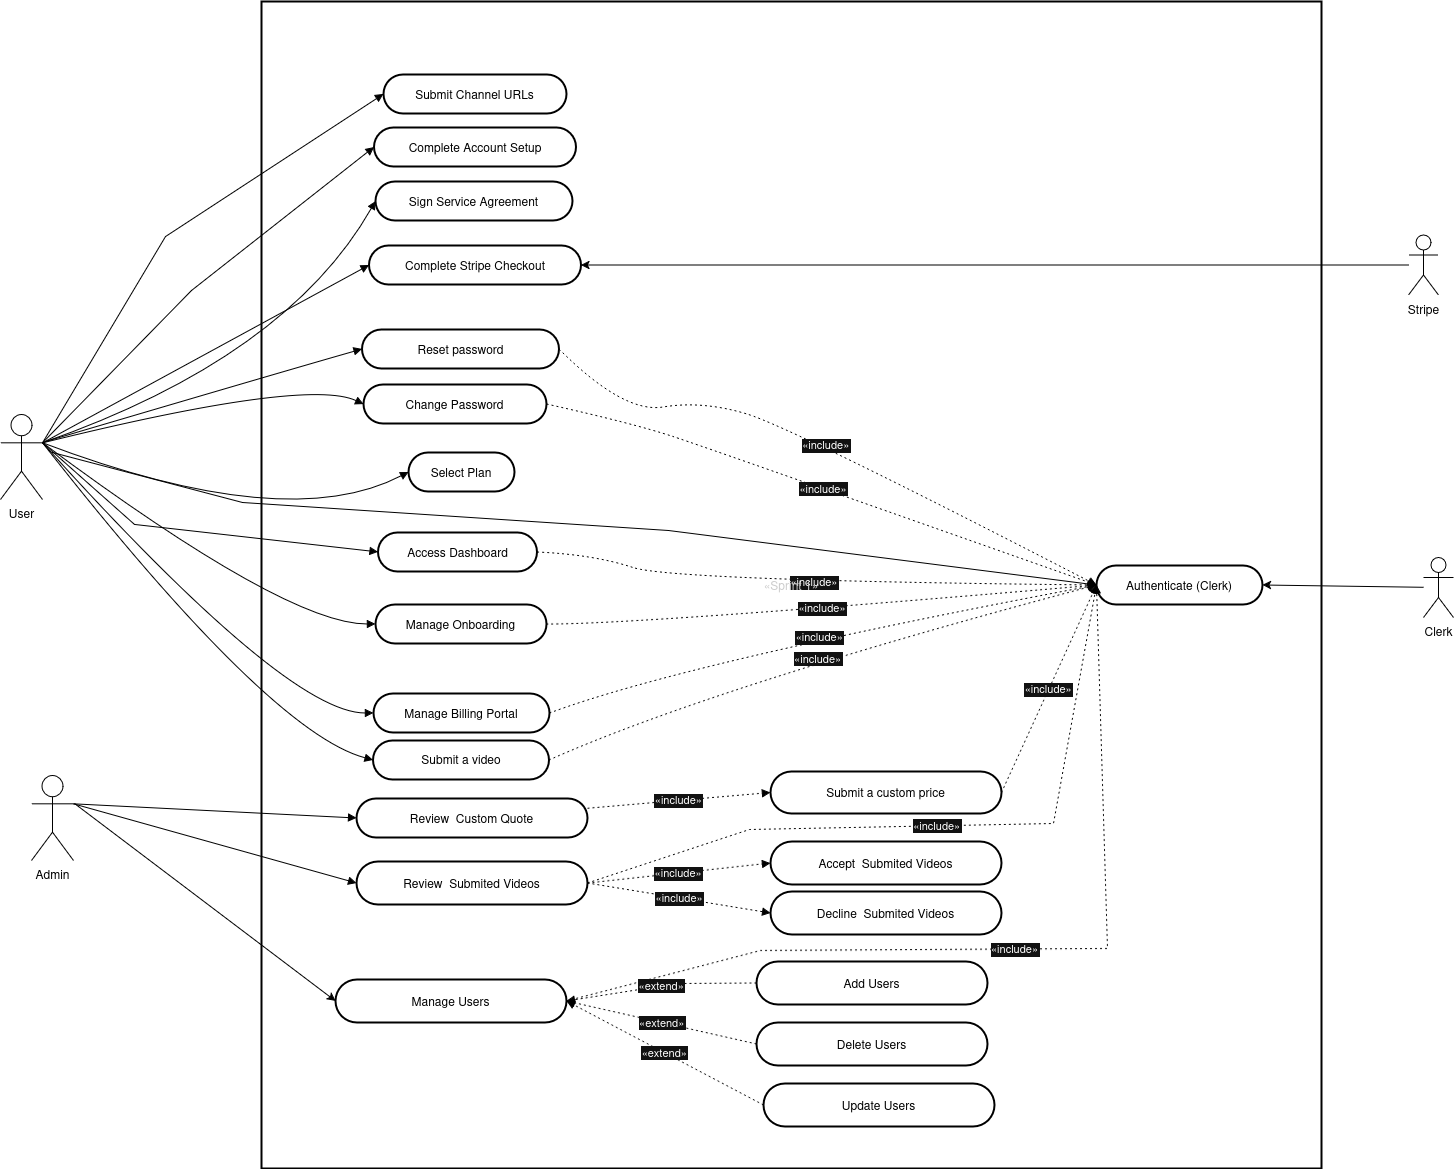

The diagram above was exported from draw.io. Its source (the exported page's mxGraphModel, read from the mxfile embedded in the PNG):
<mxGraphModel dx="4133" dy="2325" grid="0" gridSize="10" guides="1" tooltips="1" connect="1" arrows="1" fold="1" page="0" pageScale="1" pageWidth="850" pageHeight="1100" background="light-dark(#FFFFFF,#FFFFFF)" math="0" shadow="0">
  <root>
    <mxCell id="0" />
    <mxCell id="1" parent="0" />
    <mxCell id="2" parent="1" style="rounded=1;whiteSpace=wrap;arcSize=50;strokeWidth=2;fillColor=none;strokeColor=light-dark(#000000,#000000);fontColor=light-dark(#000000,#000000);" value="Submit Channel URLs" vertex="1">
      <mxGeometry height="39" width="183" x="1880" y="501" as="geometry" />
    </mxCell>
    <mxCell id="3" parent="1" style="rounded=1;whiteSpace=wrap;arcSize=50;strokeWidth=2;fillColor=none;strokeColor=light-dark(#000000,#000000);fontColor=light-dark(#000000,#000000);" value="Complete Account Setup" vertex="1">
      <mxGeometry height="39" width="202" x="1870.5" y="554" as="geometry" />
    </mxCell>
    <mxCell id="4" parent="1" style="rounded=1;whiteSpace=wrap;arcSize=50;strokeWidth=2;fillColor=none;strokeColor=light-dark(#000000,#000000);fontColor=light-dark(#000000,#000000);" value="Access Dashboard" vertex="1">
      <mxGeometry height="39" width="159" x="1874.5" y="959" as="geometry" />
    </mxCell>
    <mxCell id="5" parent="1" style="rounded=1;whiteSpace=wrap;arcSize=50;strokeWidth=2;fillColor=none;strokeColor=light-dark(#000000,#000000);fontColor=light-dark(#000000,#000000);" value="Sign Service Agreement" vertex="1">
      <mxGeometry height="39" width="197" x="1872" y="608" as="geometry" />
    </mxCell>
    <mxCell id="6" parent="1" style="rounded=1;whiteSpace=wrap;arcSize=50;strokeWidth=2;fillColor=none;strokeColor=light-dark(#000000,#000000);fontColor=light-dark(#000000,#000000);" value="Manage Onboarding" vertex="1">
      <mxGeometry height="39" width="171" x="1872" y="1031" as="geometry" />
    </mxCell>
    <mxCell id="7" parent="1" style="rounded=1;whiteSpace=wrap;arcSize=50;strokeWidth=2;fillColor=none;strokeColor=light-dark(#000000,#000000);fontColor=light-dark(#000000,#000000);" value="Complete Stripe Checkout" vertex="1">
      <mxGeometry height="39" width="212" x="1865.5" y="672" as="geometry" />
    </mxCell>
    <mxCell id="8" parent="1" style="rounded=1;whiteSpace=wrap;arcSize=50;strokeWidth=2;fillColor=none;strokeColor=light-dark(#000000,#000000);fontColor=light-dark(#000000,#000000);" value="Select Plan" vertex="1">
      <mxGeometry height="39" width="106" x="1905" y="879" as="geometry" />
    </mxCell>
    <mxCell id="9" parent="1" style="rounded=1;whiteSpace=wrap;arcSize=50;strokeWidth=2;fillColor=none;strokeColor=light-dark(#000000,#000000);fontColor=light-dark(#000000,#000000);" value="Manage Billing Portal" vertex="1">
      <mxGeometry height="39" width="176" x="1870" y="1120" as="geometry" />
    </mxCell>
    <mxCell id="10" parent="1" style="rounded=1;whiteSpace=wrap;arcSize=50;strokeWidth=2;fillColor=none;strokeColor=light-dark(#000000,#000000);fontColor=light-dark(#000000,#000000);" value="Authenticate (Clerk)" vertex="1">
      <mxGeometry height="39" width="166" x="2593" y="992" as="geometry" />
    </mxCell>
    <mxCell id="11" edge="1" parent="1" source="12" style="edgeStyle=orthogonalEdgeStyle;rounded=0;orthogonalLoop=1;jettySize=auto;html=1;" target="30" value="">
      <mxGeometry relative="1" as="geometry" />
    </mxCell>
    <mxCell id="12" parent="1" style="rounded=1;whiteSpace=wrap;arcSize=50;strokeWidth=2;fillColor=none;strokeColor=light-dark(#000000,#000000);fontColor=light-dark(#000000,#000000);" value="Review  Custom Quote" vertex="1">
      <mxGeometry height="39" width="231" x="1853" y="1225" as="geometry" />
    </mxCell>
    <mxCell id="13" edge="1" parent="1" source="6" style="curved=1;dashed=1;dashPattern=2 3;startArrow=none;endArrow=block;exitX=1;exitY=0.5;rounded=0;strokeColor=light-dark(#000000,#000000);entryX=0;entryY=0.5;entryDx=0;entryDy=0;" target="10" value="«include»">
      <mxGeometry relative="1" as="geometry">
        <Array as="points">
          <mxPoint x="2132" y="1051" />
        </Array>
        <mxPoint x="2207" y="1009" as="targetPoint" />
      </mxGeometry>
    </mxCell>
    <mxCell id="14" edge="1" parent="1" source="22" style="curved=0;startArrow=none;endArrow=block;entryX=0;entryY=0.5;rounded=0;strokeColor=light-dark(#000000,#000000);exitX=1;exitY=0.3333333333333333;exitDx=0;exitDy=0;exitPerimeter=0;" target="2" value="">
      <mxGeometry relative="1" as="geometry">
        <Array as="points">
          <mxPoint x="1662" y="663" />
        </Array>
        <mxPoint x="1433" y="518" as="sourcePoint" />
      </mxGeometry>
    </mxCell>
    <mxCell id="15" edge="1" parent="1" source="22" style="curved=0;startArrow=none;endArrow=block;entryX=0;entryY=0.5;rounded=0;strokeColor=light-dark(#000000,#000000);exitX=1;exitY=0.3333333333333333;exitDx=0;exitDy=0;exitPerimeter=0;" target="3" value="">
      <mxGeometry relative="1" as="geometry">
        <Array as="points">
          <mxPoint x="1688" y="717" />
        </Array>
        <mxPoint x="1433.6224489795932" y="557" as="sourcePoint" />
      </mxGeometry>
    </mxCell>
    <mxCell id="16" edge="1" parent="1" source="22" style="curved=0;startArrow=none;endArrow=block;exitX=1;exitY=0.3333333333333333;entryX=0;entryY=0.5;rounded=0;strokeColor=light-dark(#000000,#000000);exitDx=0;exitDy=0;exitPerimeter=0;" target="4" value="">
      <mxGeometry relative="1" as="geometry">
        <Array as="points">
          <mxPoint x="1631" y="951" />
        </Array>
        <mxPoint x="1375.7600000000002" y="892" as="sourcePoint" />
      </mxGeometry>
    </mxCell>
    <mxCell id="17" edge="1" parent="1" source="22" style="curved=1;startArrow=none;endArrow=block;exitX=1;exitY=0.3333333333333333;entryX=0;entryY=0.5;rounded=0;strokeColor=light-dark(#000000,#000000);exitDx=0;exitDy=0;exitPerimeter=0;" target="5" value="">
      <mxGeometry relative="1" as="geometry">
        <Array as="points">
          <mxPoint x="1783" y="784" />
        </Array>
        <mxPoint x="1377.1999999999998" y="892" as="sourcePoint" />
      </mxGeometry>
    </mxCell>
    <mxCell id="18" edge="1" parent="1" source="22" style="curved=1;startArrow=none;endArrow=block;exitX=1;exitY=0.3333333333333333;entryX=0;entryY=0.5;rounded=0;strokeColor=light-dark(#000000,#000000);exitDx=0;exitDy=0;exitPerimeter=0;" target="6" value="">
      <mxGeometry relative="1" as="geometry">
        <Array as="points">
          <mxPoint x="1783" y="1051" />
        </Array>
        <mxPoint x="1385.8400000000001" y="892" as="sourcePoint" />
      </mxGeometry>
    </mxCell>
    <mxCell id="19" edge="1" parent="1" source="22" style="curved=1;startArrow=none;endArrow=block;exitX=1;exitY=0.3333333333333333;entryX=0;entryY=0.5;rounded=0;strokeColor=light-dark(#000000,#000000);exitDx=0;exitDy=0;exitPerimeter=0;" target="8" value="">
      <mxGeometry relative="1" as="geometry">
        <Array as="points">
          <mxPoint x="1783" y="962" />
        </Array>
        <mxPoint x="1380.08" y="892" as="sourcePoint" />
      </mxGeometry>
    </mxCell>
    <mxCell id="20" edge="1" parent="1" source="22" style="curved=1;startArrow=none;endArrow=block;entryX=0;entryY=0.5;rounded=0;strokeColor=light-dark(#000000,#000000);exitX=1;exitY=0.3333333333333333;exitDx=0;exitDy=0;exitPerimeter=0;" target="9" value="">
      <mxGeometry relative="1" as="geometry">
        <Array as="points">
          <mxPoint x="1783" y="1140" />
        </Array>
        <mxPoint x="1377" y="885" as="sourcePoint" />
      </mxGeometry>
    </mxCell>
    <mxCell id="21" edge="1" parent="1" source="24" style="curved=0;startArrow=none;endArrow=block;entryX=0;entryY=0.5;rounded=0;strokeColor=light-dark(#000000,#000000);entryDx=0;entryDy=0;exitX=1;exitY=0.3333333333333333;exitDx=0;exitDy=0;exitPerimeter=0;" target="12" value="">
      <mxGeometry relative="1" as="geometry">
        <Array as="points" />
        <mxPoint x="2296.45" y="1229" as="sourcePoint" />
      </mxGeometry>
    </mxCell>
    <mxCell id="22" parent="1" style="shape=umlActor;verticalLabelPosition=bottom;verticalAlign=top;html=1;outlineConnect=0;strokeColor=light-dark(#000000,#000000);fillColor=none;fontColor=light-dark(#000000,#000000);" value="User" vertex="1">
      <mxGeometry height="85" width="42" x="1497" y="841" as="geometry" />
    </mxCell>
    <mxCell id="23" edge="1" parent="1" style="rounded=0;orthogonalLoop=1;jettySize=auto;html=1;strokeColor=light-dark(#000000,#000000);entryX=0;entryY=0.5;entryDx=0;entryDy=0;" target="54">
      <mxGeometry relative="1" as="geometry">
        <mxPoint x="1571" y="1230" as="sourcePoint" />
      </mxGeometry>
    </mxCell>
    <mxCell id="24" parent="1" style="shape=umlActor;verticalLabelPosition=bottom;verticalAlign=top;html=1;outlineConnect=0;strokeColor=light-dark(#000000,#000000);fillColor=none;fontColor=light-dark(#000000,#000000);" value="Admin" vertex="1">
      <mxGeometry height="85" width="42" x="1528" y="1202" as="geometry" />
    </mxCell>
    <mxCell id="25" edge="1" parent="1" source="4" style="curved=1;dashed=1;dashPattern=2 3;startArrow=none;endArrow=block;exitX=1;exitY=0.5;entryX=0;entryY=0.5;rounded=0;entryDx=0;entryDy=0;exitDx=0;exitDy=0;strokeColor=light-dark(#000000,#000000);" target="10" value="«include»">
      <mxGeometry relative="1" as="geometry">
        <Array as="points">
          <mxPoint x="2090" y="981" />
          <mxPoint x="2169" y="1007" />
        </Array>
        <mxPoint x="2053" y="1061" as="sourcePoint" />
        <mxPoint x="2230" y="1036" as="targetPoint" />
      </mxGeometry>
    </mxCell>
    <mxCell id="26" edge="1" parent="1" source="9" style="curved=1;dashed=1;dashPattern=2 3;startArrow=none;endArrow=block;exitX=1;exitY=0.5;entryX=0;entryY=0.5;rounded=0;strokeColor=light-dark(#000000,#000000);exitDx=0;exitDy=0;entryDx=0;entryDy=0;" target="10" value="«include»">
      <mxGeometry relative="1" as="geometry">
        <Array as="points">
          <mxPoint x="2182" y="1089" />
        </Array>
        <mxPoint x="2053" y="1061" as="sourcePoint" />
        <mxPoint x="2230" y="1036" as="targetPoint" />
      </mxGeometry>
    </mxCell>
    <mxCell id="27" parent="1" style="rounded=1;whiteSpace=wrap;arcSize=50;strokeWidth=2;fillColor=none;strokeColor=light-dark(#000000,#000000);fontColor=light-dark(#000000,#000000);" value="Submit a video" vertex="1">
      <mxGeometry height="39" width="176" x="1869.5" y="1167" as="geometry" />
    </mxCell>
    <mxCell id="28" edge="1" parent="1" source="27" style="curved=1;dashed=1;dashPattern=2 3;startArrow=none;endArrow=block;exitX=1;exitY=0.5;entryX=0;entryY=0.5;rounded=0;strokeColor=light-dark(#000000,#000000);exitDx=0;exitDy=0;entryDx=0;entryDy=0;" target="10" value="«include»">
      <mxGeometry relative="1" as="geometry">
        <Array as="points">
          <mxPoint x="2211" y="1113" />
        </Array>
        <mxPoint x="2056" y="1150" as="sourcePoint" />
        <mxPoint x="2322" y="1017" as="targetPoint" />
      </mxGeometry>
    </mxCell>
    <mxCell id="29" edge="1" parent="1" source="22" style="curved=1;startArrow=none;endArrow=block;entryX=0;entryY=0.5;rounded=0;strokeColor=light-dark(#000000,#000000);exitX=1;exitY=0.3333333333333333;exitDx=0;exitDy=0;exitPerimeter=0;entryDx=0;entryDy=0;" target="27" value="">
      <mxGeometry relative="1" as="geometry">
        <Array as="points">
          <mxPoint x="1766" y="1159" />
        </Array>
        <mxPoint x="1522" y="888" as="sourcePoint" />
        <mxPoint x="1853" y="1159" as="targetPoint" />
      </mxGeometry>
    </mxCell>
    <mxCell id="30" parent="1" style="rounded=1;whiteSpace=wrap;arcSize=50;strokeWidth=2;fillColor=none;strokeColor=light-dark(#000000,#000000);fontColor=light-dark(#000000,#000000);" value="Review  Submited Videos" vertex="1">
      <mxGeometry height="43" width="231" x="1853" y="1288" as="geometry" />
    </mxCell>
    <mxCell id="31" edge="1" parent="1" source="24" style="curved=0;startArrow=none;endArrow=block;entryX=0;entryY=0.5;rounded=0;strokeColor=light-dark(#000000,#000000);entryDx=0;entryDy=0;exitX=1;exitY=0.3333333333333333;exitDx=0;exitDy=0;exitPerimeter=0;" target="30" value="">
      <mxGeometry relative="1" as="geometry">
        <Array as="points" />
        <mxPoint x="1553" y="1256" as="sourcePoint" />
        <mxPoint x="1863" y="1267" as="targetPoint" />
      </mxGeometry>
    </mxCell>
    <mxCell id="32" parent="1" style="rounded=1;whiteSpace=wrap;arcSize=50;strokeWidth=2;fillColor=none;strokeColor=light-dark(#000000,#000000);fontColor=light-dark(#000000,#000000);" value="Submit a custom price" vertex="1">
      <mxGeometry height="42" width="231" x="2267" y="1198" as="geometry" />
    </mxCell>
    <mxCell id="33" edge="1" parent="1" source="12" style="curved=0;dashed=1;dashPattern=2 3;startArrow=none;endArrow=block;exitX=1;exitY=0.25;entryX=0;entryY=0.5;rounded=0;strokeColor=light-dark(#000000,#000000);exitDx=0;exitDy=0;entryDx=0;entryDy=0;" target="32" value="«include»">
      <mxGeometry relative="1" as="geometry">
        <Array as="points" />
        <mxPoint x="2056" y="1197" as="sourcePoint" />
        <mxPoint x="2407" y="1028" as="targetPoint" />
      </mxGeometry>
    </mxCell>
    <mxCell id="34" parent="1" style="rounded=1;whiteSpace=wrap;arcSize=50;strokeWidth=2;fillColor=none;strokeColor=light-dark(#000000,#000000);fontColor=light-dark(#000000,#000000);" value="Accept  Submited Videos" vertex="1">
      <mxGeometry height="43" width="231" x="2267" y="1268" as="geometry" />
    </mxCell>
    <mxCell id="35" parent="1" style="rounded=1;whiteSpace=wrap;arcSize=50;strokeWidth=2;fillColor=none;strokeColor=light-dark(#000000,#000000);fontColor=light-dark(#000000,#000000);" value="Decline  Submited Videos" vertex="1">
      <mxGeometry height="43" width="231" x="2267" y="1318" as="geometry" />
    </mxCell>
    <mxCell id="36" edge="1" parent="1" source="30" style="curved=0;dashed=1;dashPattern=2 3;startArrow=none;endArrow=block;exitX=1;exitY=0.5;entryX=0;entryY=0.5;rounded=0;strokeColor=light-dark(#000000,#000000);exitDx=0;exitDy=0;entryDx=0;entryDy=0;" target="34" value="«include»">
      <mxGeometry relative="1" as="geometry">
        <Array as="points" />
        <mxPoint x="2094" y="1245" as="sourcePoint" />
        <mxPoint x="2264" y="1242" as="targetPoint" />
      </mxGeometry>
    </mxCell>
    <mxCell id="37" edge="1" parent="1" source="30" style="curved=0;dashed=1;dashPattern=2 3;startArrow=none;endArrow=block;exitX=1;exitY=0.5;entryX=0;entryY=0.5;rounded=0;strokeColor=light-dark(#000000,#000000);exitDx=0;exitDy=0;entryDx=0;entryDy=0;" target="35" value="«include»">
      <mxGeometry relative="1" as="geometry">
        <Array as="points" />
        <mxPoint x="2094" y="1320" as="sourcePoint" />
        <mxPoint x="2262" y="1293" as="targetPoint" />
      </mxGeometry>
    </mxCell>
    <mxCell id="38" edge="1" parent="1" source="32" style="curved=0;dashed=1;dashPattern=2 3;startArrow=none;endArrow=block;exitX=1;exitY=0.5;entryX=0;entryY=0.5;rounded=0;strokeColor=light-dark(#000000,#000000);exitDx=0;exitDy=0;entryDx=0;entryDy=0;" target="10" value="«include»">
      <mxGeometry relative="1" as="geometry">
        <Array as="points" />
        <mxPoint x="2489" y="1175" as="sourcePoint" />
        <mxPoint x="2672" y="1159" as="targetPoint" />
      </mxGeometry>
    </mxCell>
    <mxCell id="39" edge="1" parent="1" source="30" style="curved=0;dashed=1;dashPattern=2 3;startArrow=none;endArrow=block;exitX=1;exitY=0.5;entryX=0;entryY=0.5;rounded=0;strokeColor=light-dark(#000000,#000000);exitDx=0;exitDy=0;entryDx=0;entryDy=0;" target="10" value="«include»">
      <mxGeometry relative="1" as="geometry">
        <Array as="points">
          <mxPoint x="2246" y="1256" />
          <mxPoint x="2550" y="1250" />
        </Array>
        <mxPoint x="2508" y="1229" as="sourcePoint" />
        <mxPoint x="2570" y="1022" as="targetPoint" />
      </mxGeometry>
    </mxCell>
    <mxCell id="40" edge="1" parent="1" source="54" style="curved=0;dashed=1;dashPattern=2 3;startArrow=none;endArrow=block;exitX=1;exitY=0.5;entryX=0;entryY=0.5;rounded=0;strokeColor=light-dark(#000000,#000000);exitDx=0;exitDy=0;entryDx=0;entryDy=0;" target="10" value="«include»">
      <mxGeometry relative="1" as="geometry">
        <Array as="points">
          <mxPoint x="2257" y="1377" />
          <mxPoint x="2604" y="1375" />
        </Array>
        <mxPoint x="2508" y="1288" as="sourcePoint" />
        <mxPoint x="2580" y="1032" as="targetPoint" />
      </mxGeometry>
    </mxCell>
    <mxCell id="41" edge="1" parent="1" style="curved=0;startArrow=none;endArrow=block;entryX=0;entryY=0.5;rounded=0;strokeColor=light-dark(#000000,#000000);exitX=1;exitY=0.3333333333333333;exitDx=0;exitDy=0;exitPerimeter=0;entryDx=0;entryDy=0;" target="10" value="">
      <mxGeometry relative="1" as="geometry">
        <Array as="points">
          <mxPoint x="1739" y="929" />
          <mxPoint x="2165" y="957" />
        </Array>
        <mxPoint x="1549" y="879" as="sourcePoint" />
        <mxPoint x="1872" y="677" as="targetPoint" />
      </mxGeometry>
    </mxCell>
    <mxCell id="42" parent="1" style="rounded=1;whiteSpace=wrap;arcSize=50;strokeWidth=2;fillColor=none;strokeColor=light-dark(#000000,#000000);fontColor=light-dark(#000000,#000000);" value="Reset password" vertex="1">
      <mxGeometry height="39" width="197" x="1858.5" y="756" as="geometry" />
    </mxCell>
    <mxCell id="43" edge="1" parent="1" style="curved=1;startArrow=none;endArrow=block;entryX=0;entryY=0.5;rounded=0;strokeColor=light-dark(#000000,#000000);entryDx=0;entryDy=0;" target="42" value="">
      <mxGeometry relative="1" as="geometry">
        <Array as="points">
          <mxPoint x="1793" y="794" />
        </Array>
        <mxPoint x="1542" y="868" as="sourcePoint" />
        <mxPoint x="1869" y="735" as="targetPoint" />
      </mxGeometry>
    </mxCell>
    <mxCell id="44" parent="1" style="rounded=1;whiteSpace=wrap;arcSize=50;strokeWidth=2;fillColor=none;strokeColor=light-dark(#000000,#000000);fontColor=light-dark(#000000,#000000);" value="Change Password" vertex="1">
      <mxGeometry height="39" width="183" x="1860" y="811" as="geometry" />
    </mxCell>
    <mxCell id="45" edge="1" parent="1" source="22" style="curved=1;startArrow=none;endArrow=block;entryX=0;entryY=0.5;rounded=0;strokeColor=light-dark(#000000,#000000);entryDx=0;entryDy=0;exitX=1;exitY=0.3333333333333333;exitDx=0;exitDy=0;exitPerimeter=0;" target="7" value="">
      <mxGeometry relative="1" as="geometry">
        <Array as="points" />
        <mxPoint x="1552" y="878" as="sourcePoint" />
        <mxPoint x="1869" y="786" as="targetPoint" />
      </mxGeometry>
    </mxCell>
    <mxCell id="46" edge="1" parent="1" source="22" style="curved=1;startArrow=none;endArrow=block;entryX=0;entryY=0.5;rounded=0;strokeColor=light-dark(#000000,#000000);entryDx=0;entryDy=0;exitX=1;exitY=0.3333333333333333;exitDx=0;exitDy=0;exitPerimeter=0;" target="44" value="">
      <mxGeometry relative="1" as="geometry">
        <Array as="points">
          <mxPoint x="1803" y="804" />
        </Array>
        <mxPoint x="1552" y="878" as="sourcePoint" />
        <mxPoint x="1869" y="786" as="targetPoint" />
      </mxGeometry>
    </mxCell>
    <mxCell id="47" edge="1" parent="1" source="42" style="curved=1;dashed=1;dashPattern=2 3;startArrow=none;endArrow=block;exitX=1;exitY=0.5;entryX=0;entryY=0.5;rounded=0;entryDx=0;entryDy=0;exitDx=0;exitDy=0;strokeColor=light-dark(#000000,#000000);" target="10" value="«include»">
      <mxGeometry relative="1" as="geometry">
        <Array as="points">
          <mxPoint x="2120" y="840" />
          <mxPoint x="2199" y="827" />
          <mxPoint x="2288" y="854" />
        </Array>
        <mxPoint x="2063" y="838" as="sourcePoint" />
        <mxPoint x="2623" y="871" as="targetPoint" />
      </mxGeometry>
    </mxCell>
    <mxCell id="48" edge="1" parent="1" source="44" style="curved=1;dashed=1;dashPattern=2 3;startArrow=none;endArrow=block;exitX=1;exitY=0.5;entryX=0;entryY=0.5;rounded=0;entryDx=0;entryDy=0;exitDx=0;exitDy=0;strokeColor=light-dark(#000000,#000000);" target="10" value="«include»">
      <mxGeometry relative="1" as="geometry">
        <Array as="points">
          <mxPoint x="2130" y="850" />
          <mxPoint x="2209" y="876" />
        </Array>
        <mxPoint x="2066" y="786" as="sourcePoint" />
        <mxPoint x="2603" y="1022" as="targetPoint" />
      </mxGeometry>
    </mxCell>
    <mxCell id="49" edge="1" parent="1" source="50" style="rounded=0;orthogonalLoop=1;jettySize=auto;html=1;entryX=1;entryY=0.5;entryDx=0;entryDy=0;strokeColor=light-dark(#000000,#000000);" target="10">
      <mxGeometry relative="1" as="geometry">
        <mxPoint x="2897" y="1108" as="targetPoint" />
      </mxGeometry>
    </mxCell>
    <mxCell id="50" parent="1" style="shape=umlActor;verticalLabelPosition=bottom;verticalAlign=top;html=1;strokeColor=light-dark(#000000,#000000);fontColor=light-dark(#000000,#000000);fillColor=none;" value="Clerk" vertex="1">
      <mxGeometry height="60" width="30" x="2920" y="984" as="geometry" />
    </mxCell>
    <mxCell id="51" edge="1" parent="1" source="53" style="edgeStyle=orthogonalEdgeStyle;rounded=0;orthogonalLoop=1;jettySize=auto;html=1;" target="50" value="">
      <mxGeometry relative="1" as="geometry" />
    </mxCell>
    <mxCell id="52" edge="1" parent="1" source="53" style="rounded=0;orthogonalLoop=1;jettySize=auto;html=1;strokeColor=light-dark(#000000,#000000);entryX=1;entryY=0.5;entryDx=0;entryDy=0;" target="7">
      <mxGeometry relative="1" as="geometry" />
    </mxCell>
    <mxCell id="53" parent="1" style="shape=umlActor;verticalLabelPosition=bottom;verticalAlign=top;html=1;strokeColor=light-dark(#000000,#000000);fontColor=light-dark(#000000,#000000);fillColor=none;" value="Stripe" vertex="1">
      <mxGeometry height="60" width="30" x="2905" y="661.5" as="geometry" />
    </mxCell>
    <mxCell id="54" parent="1" style="rounded=1;whiteSpace=wrap;arcSize=50;strokeWidth=2;fillColor=none;strokeColor=light-dark(#000000,#000000);fontColor=light-dark(#000000,#000000);" value="Manage Users" vertex="1">
      <mxGeometry height="43" width="231" x="1832" y="1406" as="geometry" />
    </mxCell>
    <mxCell id="55" parent="1" style="rounded=1;whiteSpace=wrap;arcSize=50;strokeWidth=2;fillColor=none;strokeColor=light-dark(#000000,#000000);fontColor=light-dark(#000000,#000000);" value="Add Users" vertex="1">
      <mxGeometry height="43" width="231" x="2253" y="1388" as="geometry" />
    </mxCell>
    <mxCell id="56" parent="1" style="rounded=1;whiteSpace=wrap;arcSize=50;strokeWidth=2;fillColor=none;strokeColor=light-dark(#000000,#000000);fontColor=light-dark(#000000,#000000);" value="Delete Users" vertex="1">
      <mxGeometry height="43" width="231" x="2253" y="1449" as="geometry" />
    </mxCell>
    <mxCell id="57" parent="1" style="rounded=1;whiteSpace=wrap;arcSize=50;strokeWidth=2;fillColor=none;strokeColor=light-dark(#000000,#000000);fontColor=light-dark(#000000,#000000);" value="Update Users" vertex="1">
      <mxGeometry height="43" width="231" x="2260" y="1510" as="geometry" />
    </mxCell>
    <mxCell id="58" edge="1" parent="1" source="55" style="curved=0;dashed=1;dashPattern=2 3;startArrow=none;endArrow=block;rounded=0;exitX=0;exitY=0.5;exitDx=0;exitDy=0;entryX=1;entryY=0.5;entryDx=0;entryDy=0;strokeColor=light-dark(#000000,#000000);" target="54" value="«extend»">
      <mxGeometry relative="1" as="geometry">
        <Array as="points">
          <mxPoint x="2174" y="1410" />
        </Array>
        <mxPoint x="2377" y="1464" as="sourcePoint" />
        <mxPoint x="2235" y="1633" as="targetPoint" />
      </mxGeometry>
    </mxCell>
    <mxCell id="59" edge="1" parent="1" source="56" style="curved=0;dashed=1;dashPattern=2 3;startArrow=none;endArrow=block;rounded=0;exitX=0;exitY=0.5;exitDx=0;exitDy=0;entryX=1;entryY=0.5;entryDx=0;entryDy=0;strokeColor=light-dark(#000000,#000000);" target="54" value="«extend»">
      <mxGeometry relative="1" as="geometry">
        <Array as="points" />
        <mxPoint x="2263" y="1420" as="sourcePoint" />
        <mxPoint x="2073" y="1438" as="targetPoint" />
      </mxGeometry>
    </mxCell>
    <mxCell id="60" edge="1" parent="1" source="57" style="curved=0;dashed=1;dashPattern=2 3;startArrow=none;endArrow=block;rounded=0;exitX=0;exitY=0.5;exitDx=0;exitDy=0;entryX=1;entryY=0.5;entryDx=0;entryDy=0;strokeColor=light-dark(#000000,#000000);" target="54" value="«extend»">
      <mxGeometry relative="1" as="geometry">
        <Array as="points" />
        <mxPoint x="2263" y="1481" as="sourcePoint" />
        <mxPoint x="2073" y="1438" as="targetPoint" />
      </mxGeometry>
    </mxCell>
    <mxCell id="61" parent="1" style="whiteSpace=wrap;strokeWidth=2;fillColor=none;strokeColor=light-dark(#000000,#000000);fontColor=light-dark(#333333,#cccccc);" value="«Sprint 1»" vertex="1">
      <mxGeometry height="1167" width="1060" x="1758" y="428" as="geometry" />
    </mxCell>
  </root>
</mxGraphModel>